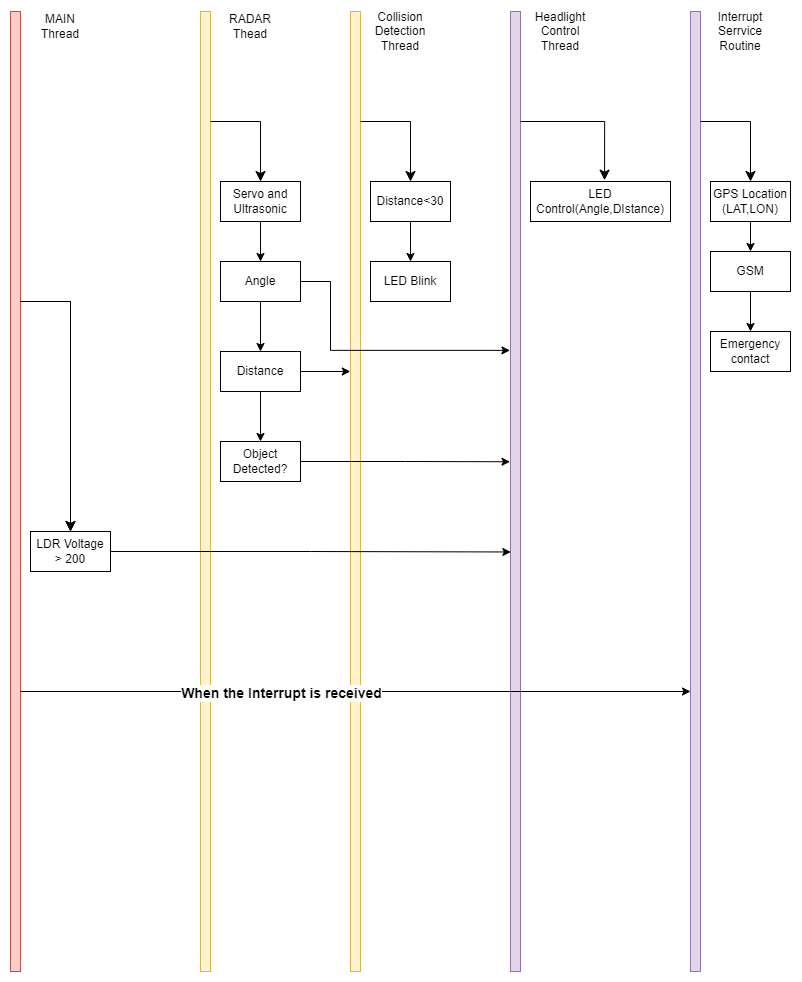

The diagram above was exported from draw.io. Its source (the exported page's mxGraphModel, read from the mxfile embedded in the PNG):
<mxGraphModel dx="2049" dy="1137" grid="1" gridSize="10" guides="1" tooltips="1" connect="1" arrows="1" fold="1" page="1" pageScale="1" pageWidth="850" pageHeight="1100" math="0" shadow="0">
  <root>
    <mxCell id="0" />
    <mxCell id="1" parent="0" />
    <mxCell id="24yQI8a9KALRh25tp-s9-2" value="" style="rounded=0;whiteSpace=wrap;html=1;fillColor=#f8cecc;strokeColor=#b85450;" vertex="1" parent="1">
      <mxGeometry x="60" y="120" width="10" height="960" as="geometry" />
    </mxCell>
    <mxCell id="24yQI8a9KALRh25tp-s9-3" value="MAIN Thread" style="text;html=1;strokeColor=none;fillColor=none;align=center;verticalAlign=middle;whiteSpace=wrap;rounded=0;" vertex="1" parent="1">
      <mxGeometry x="80" y="120" width="60" height="30" as="geometry" />
    </mxCell>
    <mxCell id="24yQI8a9KALRh25tp-s9-4" value="" style="rounded=0;whiteSpace=wrap;html=1;fillColor=#fff2cc;strokeColor=#d6b656;" vertex="1" parent="1">
      <mxGeometry x="250" y="120" width="10" height="960" as="geometry" />
    </mxCell>
    <mxCell id="24yQI8a9KALRh25tp-s9-5" value="RADAR Thead" style="text;html=1;strokeColor=none;fillColor=none;align=center;verticalAlign=middle;whiteSpace=wrap;rounded=0;" vertex="1" parent="1">
      <mxGeometry x="270" y="120" width="60" height="30" as="geometry" />
    </mxCell>
    <mxCell id="24yQI8a9KALRh25tp-s9-6" value="" style="rounded=0;whiteSpace=wrap;html=1;fillColor=#fff2cc;strokeColor=#d6b656;" vertex="1" parent="1">
      <mxGeometry x="400" y="120" width="10" height="960" as="geometry" />
    </mxCell>
    <mxCell id="24yQI8a9KALRh25tp-s9-7" value="Collision Detection Thread" style="text;html=1;strokeColor=none;fillColor=none;align=center;verticalAlign=middle;whiteSpace=wrap;rounded=0;" vertex="1" parent="1">
      <mxGeometry x="420" y="120" width="60" height="40" as="geometry" />
    </mxCell>
    <mxCell id="24yQI8a9KALRh25tp-s9-8" value="" style="rounded=0;whiteSpace=wrap;html=1;fillColor=#e1d5e7;strokeColor=#9673a6;" vertex="1" parent="1">
      <mxGeometry x="560" y="120" width="10" height="960" as="geometry" />
    </mxCell>
    <mxCell id="24yQI8a9KALRh25tp-s9-9" value="Headlight Control Thread" style="text;html=1;strokeColor=none;fillColor=none;align=center;verticalAlign=middle;whiteSpace=wrap;rounded=0;" vertex="1" parent="1">
      <mxGeometry x="580" y="120" width="60" height="40" as="geometry" />
    </mxCell>
    <mxCell id="24yQI8a9KALRh25tp-s9-10" value="" style="rounded=0;whiteSpace=wrap;html=1;fillColor=#e1d5e7;strokeColor=#9673a6;" vertex="1" parent="1">
      <mxGeometry x="740" y="120" width="10" height="960" as="geometry" />
    </mxCell>
    <mxCell id="24yQI8a9KALRh25tp-s9-11" value="Interrupt&lt;br&gt;Serrvice Routine" style="text;html=1;strokeColor=none;fillColor=none;align=center;verticalAlign=middle;whiteSpace=wrap;rounded=0;" vertex="1" parent="1">
      <mxGeometry x="760" y="120" width="60" height="40" as="geometry" />
    </mxCell>
    <mxCell id="24yQI8a9KALRh25tp-s9-30" style="edgeStyle=orthogonalEdgeStyle;rounded=0;orthogonalLoop=1;jettySize=auto;html=1;entryX=0.033;entryY=0.563;entryDx=0;entryDy=0;entryPerimeter=0;" edge="1" parent="1" source="24yQI8a9KALRh25tp-s9-14" target="24yQI8a9KALRh25tp-s9-8">
      <mxGeometry relative="1" as="geometry" />
    </mxCell>
    <mxCell id="24yQI8a9KALRh25tp-s9-14" value="LDR Voltage &lt;br&gt;&amp;gt; 200" style="rounded=0;whiteSpace=wrap;html=1;" vertex="1" parent="1">
      <mxGeometry x="80" y="640" width="80" height="40" as="geometry" />
    </mxCell>
    <mxCell id="24yQI8a9KALRh25tp-s9-15" value="" style="edgeStyle=segmentEdgeStyle;endArrow=classic;html=1;curved=0;rounded=0;endSize=8;startSize=8;entryX=0.5;entryY=0;entryDx=0;entryDy=0;" edge="1" parent="1" target="24yQI8a9KALRh25tp-s9-14">
      <mxGeometry width="50" height="50" relative="1" as="geometry">
        <mxPoint x="70" y="410" as="sourcePoint" />
        <mxPoint x="120" y="360" as="targetPoint" />
      </mxGeometry>
    </mxCell>
    <mxCell id="24yQI8a9KALRh25tp-s9-21" style="edgeStyle=orthogonalEdgeStyle;rounded=0;orthogonalLoop=1;jettySize=auto;html=1;exitX=0.5;exitY=1;exitDx=0;exitDy=0;entryX=0.5;entryY=0;entryDx=0;entryDy=0;" edge="1" parent="1" source="24yQI8a9KALRh25tp-s9-16" target="24yQI8a9KALRh25tp-s9-17">
      <mxGeometry relative="1" as="geometry" />
    </mxCell>
    <mxCell id="24yQI8a9KALRh25tp-s9-16" value="Servo and Ultrasonic" style="rounded=0;whiteSpace=wrap;html=1;" vertex="1" parent="1">
      <mxGeometry x="270" y="290" width="80" height="40" as="geometry" />
    </mxCell>
    <mxCell id="24yQI8a9KALRh25tp-s9-22" style="edgeStyle=orthogonalEdgeStyle;rounded=0;orthogonalLoop=1;jettySize=auto;html=1;exitX=0.5;exitY=1;exitDx=0;exitDy=0;entryX=0.5;entryY=0;entryDx=0;entryDy=0;" edge="1" parent="1" source="24yQI8a9KALRh25tp-s9-17" target="24yQI8a9KALRh25tp-s9-18">
      <mxGeometry relative="1" as="geometry" />
    </mxCell>
    <mxCell id="24yQI8a9KALRh25tp-s9-33" style="edgeStyle=orthogonalEdgeStyle;rounded=0;orthogonalLoop=1;jettySize=auto;html=1;entryX=-0.057;entryY=0.353;entryDx=0;entryDy=0;entryPerimeter=0;" edge="1" parent="1" source="24yQI8a9KALRh25tp-s9-17" target="24yQI8a9KALRh25tp-s9-8">
      <mxGeometry relative="1" as="geometry">
        <Array as="points">
          <mxPoint x="380" y="390" />
          <mxPoint x="380" y="459" />
        </Array>
      </mxGeometry>
    </mxCell>
    <mxCell id="24yQI8a9KALRh25tp-s9-17" value="Angle" style="rounded=0;whiteSpace=wrap;html=1;" vertex="1" parent="1">
      <mxGeometry x="270" y="370" width="80" height="40" as="geometry" />
    </mxCell>
    <mxCell id="24yQI8a9KALRh25tp-s9-25" style="edgeStyle=orthogonalEdgeStyle;rounded=0;orthogonalLoop=1;jettySize=auto;html=1;" edge="1" parent="1" source="24yQI8a9KALRh25tp-s9-18" target="24yQI8a9KALRh25tp-s9-24">
      <mxGeometry relative="1" as="geometry" />
    </mxCell>
    <mxCell id="24yQI8a9KALRh25tp-s9-31" style="edgeStyle=orthogonalEdgeStyle;rounded=0;orthogonalLoop=1;jettySize=auto;html=1;entryX=-0.022;entryY=0.375;entryDx=0;entryDy=0;entryPerimeter=0;" edge="1" parent="1" source="24yQI8a9KALRh25tp-s9-18" target="24yQI8a9KALRh25tp-s9-6">
      <mxGeometry relative="1" as="geometry">
        <Array as="points" />
      </mxGeometry>
    </mxCell>
    <mxCell id="24yQI8a9KALRh25tp-s9-18" value="Distance" style="rounded=0;whiteSpace=wrap;html=1;" vertex="1" parent="1">
      <mxGeometry x="270" y="460" width="80" height="40" as="geometry" />
    </mxCell>
    <mxCell id="24yQI8a9KALRh25tp-s9-19" value="" style="edgeStyle=segmentEdgeStyle;endArrow=classic;html=1;curved=0;rounded=0;endSize=8;startSize=8;entryX=0.5;entryY=0;entryDx=0;entryDy=0;" edge="1" parent="1" target="24yQI8a9KALRh25tp-s9-14">
      <mxGeometry width="50" height="50" relative="1" as="geometry">
        <mxPoint x="70" y="410" as="sourcePoint" />
        <mxPoint x="120" y="480" as="targetPoint" />
        <Array as="points">
          <mxPoint x="120" y="410" />
        </Array>
      </mxGeometry>
    </mxCell>
    <mxCell id="24yQI8a9KALRh25tp-s9-20" value="" style="edgeStyle=segmentEdgeStyle;endArrow=classic;html=1;curved=0;rounded=0;endSize=8;startSize=8;" edge="1" parent="1">
      <mxGeometry width="50" height="50" relative="1" as="geometry">
        <mxPoint x="260" y="230" as="sourcePoint" />
        <mxPoint x="310" y="290" as="targetPoint" />
        <Array as="points">
          <mxPoint x="310" y="230" />
        </Array>
      </mxGeometry>
    </mxCell>
    <mxCell id="24yQI8a9KALRh25tp-s9-32" style="edgeStyle=orthogonalEdgeStyle;rounded=0;orthogonalLoop=1;jettySize=auto;html=1;entryX=-0.05;entryY=0.469;entryDx=0;entryDy=0;entryPerimeter=0;" edge="1" parent="1" source="24yQI8a9KALRh25tp-s9-24" target="24yQI8a9KALRh25tp-s9-8">
      <mxGeometry relative="1" as="geometry" />
    </mxCell>
    <mxCell id="24yQI8a9KALRh25tp-s9-24" value="Object Detected?" style="rounded=0;whiteSpace=wrap;html=1;" vertex="1" parent="1">
      <mxGeometry x="270" y="550" width="80" height="40" as="geometry" />
    </mxCell>
    <mxCell id="24yQI8a9KALRh25tp-s9-29" style="edgeStyle=orthogonalEdgeStyle;rounded=0;orthogonalLoop=1;jettySize=auto;html=1;entryX=0.5;entryY=0;entryDx=0;entryDy=0;" edge="1" parent="1" source="24yQI8a9KALRh25tp-s9-26" target="24yQI8a9KALRh25tp-s9-28">
      <mxGeometry relative="1" as="geometry" />
    </mxCell>
    <mxCell id="24yQI8a9KALRh25tp-s9-26" value="Distance&amp;lt;30" style="rounded=0;whiteSpace=wrap;html=1;" vertex="1" parent="1">
      <mxGeometry x="420" y="290" width="80" height="40" as="geometry" />
    </mxCell>
    <mxCell id="24yQI8a9KALRh25tp-s9-27" value="" style="edgeStyle=segmentEdgeStyle;endArrow=classic;html=1;curved=0;rounded=0;endSize=8;startSize=8;" edge="1" parent="1">
      <mxGeometry width="50" height="50" relative="1" as="geometry">
        <mxPoint x="410" y="230" as="sourcePoint" />
        <mxPoint x="460" y="290" as="targetPoint" />
        <Array as="points">
          <mxPoint x="460" y="230" />
        </Array>
      </mxGeometry>
    </mxCell>
    <mxCell id="24yQI8a9KALRh25tp-s9-28" value="LED Blink" style="rounded=0;whiteSpace=wrap;html=1;" vertex="1" parent="1">
      <mxGeometry x="420" y="370" width="80" height="40" as="geometry" />
    </mxCell>
    <mxCell id="24yQI8a9KALRh25tp-s9-35" value="LED Control(Angle,DIstance)" style="rounded=0;whiteSpace=wrap;html=1;" vertex="1" parent="1">
      <mxGeometry x="580" y="290" width="140" height="40" as="geometry" />
    </mxCell>
    <mxCell id="24yQI8a9KALRh25tp-s9-37" value="" style="edgeStyle=segmentEdgeStyle;endArrow=classic;html=1;curved=0;rounded=0;endSize=8;startSize=8;entryX=0.529;entryY=-0.033;entryDx=0;entryDy=0;entryPerimeter=0;" edge="1" parent="1" target="24yQI8a9KALRh25tp-s9-35">
      <mxGeometry width="50" height="50" relative="1" as="geometry">
        <mxPoint x="570" y="230" as="sourcePoint" />
        <mxPoint x="620" y="180" as="targetPoint" />
      </mxGeometry>
    </mxCell>
    <mxCell id="24yQI8a9KALRh25tp-s9-38" style="edgeStyle=orthogonalEdgeStyle;rounded=0;orthogonalLoop=1;jettySize=auto;html=1;" edge="1" parent="1" source="24yQI8a9KALRh25tp-s9-2">
      <mxGeometry relative="1" as="geometry">
        <mxPoint x="740" y="800" as="targetPoint" />
        <Array as="points">
          <mxPoint x="740" y="800" />
        </Array>
      </mxGeometry>
    </mxCell>
    <mxCell id="24yQI8a9KALRh25tp-s9-39" value="&lt;font style=&quot;font-size: 14px;&quot;&gt;&lt;b&gt;When the Interrupt is received&lt;/b&gt;&lt;/font&gt;" style="edgeLabel;html=1;align=center;verticalAlign=middle;resizable=0;points=[];" vertex="1" connectable="0" parent="24yQI8a9KALRh25tp-s9-38">
      <mxGeometry x="-0.2184" y="-1" relative="1" as="geometry">
        <mxPoint x="-1" as="offset" />
      </mxGeometry>
    </mxCell>
    <mxCell id="24yQI8a9KALRh25tp-s9-40" value="" style="edgeStyle=segmentEdgeStyle;endArrow=classic;html=1;curved=0;rounded=0;endSize=8;startSize=8;" edge="1" parent="1">
      <mxGeometry width="50" height="50" relative="1" as="geometry">
        <mxPoint x="750" y="230" as="sourcePoint" />
        <mxPoint x="800" y="290" as="targetPoint" />
        <Array as="points">
          <mxPoint x="800" y="230" />
        </Array>
      </mxGeometry>
    </mxCell>
    <mxCell id="24yQI8a9KALRh25tp-s9-43" style="edgeStyle=orthogonalEdgeStyle;rounded=0;orthogonalLoop=1;jettySize=auto;html=1;entryX=0.5;entryY=0;entryDx=0;entryDy=0;" edge="1" parent="1" source="24yQI8a9KALRh25tp-s9-41" target="24yQI8a9KALRh25tp-s9-42">
      <mxGeometry relative="1" as="geometry" />
    </mxCell>
    <mxCell id="24yQI8a9KALRh25tp-s9-41" value="GPS Location&lt;br&gt;(LAT,LON)" style="rounded=0;whiteSpace=wrap;html=1;" vertex="1" parent="1">
      <mxGeometry x="760" y="290" width="80" height="40" as="geometry" />
    </mxCell>
    <mxCell id="24yQI8a9KALRh25tp-s9-45" style="edgeStyle=orthogonalEdgeStyle;rounded=0;orthogonalLoop=1;jettySize=auto;html=1;entryX=0.5;entryY=0;entryDx=0;entryDy=0;" edge="1" parent="1" source="24yQI8a9KALRh25tp-s9-42" target="24yQI8a9KALRh25tp-s9-44">
      <mxGeometry relative="1" as="geometry" />
    </mxCell>
    <mxCell id="24yQI8a9KALRh25tp-s9-42" value="GSM" style="rounded=0;whiteSpace=wrap;html=1;" vertex="1" parent="1">
      <mxGeometry x="760" y="360" width="80" height="40" as="geometry" />
    </mxCell>
    <mxCell id="24yQI8a9KALRh25tp-s9-44" value="Emergency contact" style="rounded=0;whiteSpace=wrap;html=1;" vertex="1" parent="1">
      <mxGeometry x="760" y="440" width="80" height="40" as="geometry" />
    </mxCell>
  </root>
</mxGraphModel>